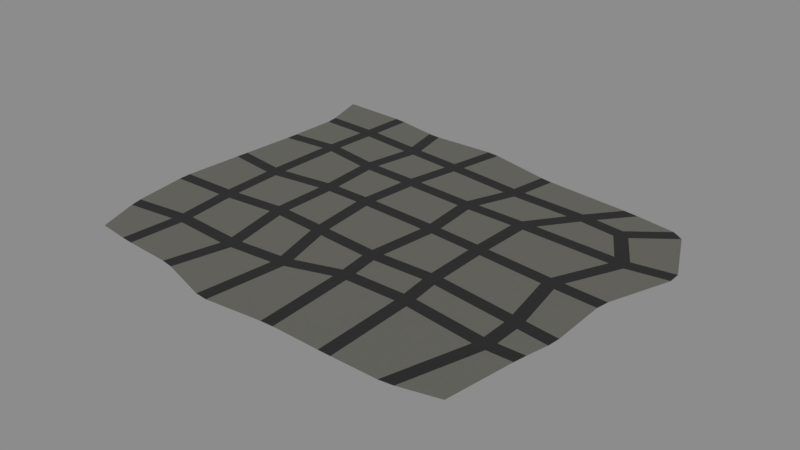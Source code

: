 # Source: street_a.blend  (saved by Blender 2.79.1; exported with 4.5.12 LTS)
import bpy
from mathutils import Matrix  # noqa: F401  (used for matrix-valued properties, if any)

bpy.ops.wm.read_factory_settings(use_empty=True)
scene = bpy.context.scene
scene.name = 'Scene'

# ---- collections
col_collection_1 = bpy.data.collections.new('Collection 1'); scene.collection.children.link(col_collection_1)

# ---- materials (node trees are filled in below, after node groups)
mat_material_002 = bpy.data.materials.new('Material.002')
mat_material_002.alpha_threshold = 0.0
mat_material_002.roughness = 0.5
mat_material_001 = bpy.data.materials.new('Material.001')
mat_material_001.alpha_threshold = 0.0
mat_material_001.roughness = 0.5

# ---- material node trees
mat_material_002.use_nodes = True; mat_material_002.node_tree.nodes.clear()
_N = mat_material_002.node_tree.nodes; _L = mat_material_002.node_tree.links
n0 = _N.new('ShaderNodeOutputMaterial'); n0.name = 'Material Output'; n0.location = (200, 0)
n1 = _N.new('ShaderNodeBsdfPrincipled'); n1.name = 'Concrete'; n1.location = (0, 0)
n1.width = 150
n1.subsurface_method = 'BURLEY'
n1.inputs[0].default_value = (0.4092, 0.4021, 0.3488, 1.0)
n1.inputs[2].default_value = 0.74
n1.inputs[3].default_value = 1.45
n1.inputs[9].default_value = (1.0, 1.0, 1.0)
n1.inputs[13].default_value = 1.163
_L.new(n1.outputs[0], n0.inputs[0])
n0.is_active_output = True
mat_material_001.use_nodes = True; mat_material_001.node_tree.nodes.clear()
_N = mat_material_001.node_tree.nodes; _L = mat_material_001.node_tree.links
n0 = _N.new('ShaderNodeOutputMaterial'); n0.name = 'Material Output'; n0.location = (200, 0)
n1 = _N.new('ShaderNodeBsdfPrincipled'); n1.name = 'Asphalt New'; n1.location = (0, 0)
n1.width = 150
n1.subsurface_method = 'BURLEY'
n1.inputs[0].default_value = (0.05, 0.05, 0.05, 1.0)
n1.inputs[2].default_value = 0.55
n1.inputs[3].default_value = 1.45
n1.inputs[9].default_value = (1.0, 1.0, 1.0)
_L.new(n1.outputs[0], n0.inputs[0])
n0.is_active_output = True

# ---- world
world_world = bpy.data.worlds.new('World'); scene.world = world_world
world_world.use_nodes = True; world_world.node_tree.nodes.clear()
_N = world_world.node_tree.nodes; _L = world_world.node_tree.links
n0 = _N.new('ShaderNodeOutputWorld'); n0.name = 'World Output'; n0.location = (300, 300)
n1 = _N.new('ShaderNodeBackground'); n1.name = 'Background'; n1.location = (10, 300)
n1.inputs[0].default_value = (0.2633, 0.2633, 0.2633, 1.0)
_L.new(n1.outputs[0], n0.inputs[0])
n0.is_active_output = True
world_world.color = (0.05088, 0.05088, 0.05088)
world_world.use_sun_shadow = False
world_world.sun_shadow_jitter_overblur = 0.0
world_world.cycles.sampling_method = 'MANUAL'

# ---- meshes
me_plane_001 = bpy.data.meshes.new('Plane.001')
me_plane_001.from_pydata([(-469.7, 410.2, 0.9164), (-402.8, -355.4, 1.654), (417.5, -381.7, 1.644), (68.38, -134.1, 0.1975), (68.54, -107.1, 0.2967), (41.4, -106.5, 0.2734), (41.1, -133.5, 0.1733), (-111.7, 21.99, 0.4297), (-84.45, 20.87, 0.4137), (-84.44, 47.91, 0.4656), (-111.5, 48.99, 0.4817), (174.0, 29.1, 0.6954), (173.7, 2.015, 0.6369), (200.7, -0.6541, 0.6864), (201.0, 26.46, 0.7448), (57.2, 39.36, 0.6137), (56.68, 12.34, 0.5561), (83.65, 10.31, 0.5786), (84.45, 37.35, 0.6365), (-100.8, -94.46, 0.2183), (-96.47, -121.9, 0.1636), (-67.92, -124.2, 0.1334), (-73.49, -96.62, 0.1895), (176.0, -131.6, 0.3268), (203.4, -133.5, 0.3687), (201.5, -106.0, 0.4444), (174.5, -104.6, 0.4016), (-69.84, 170.3, 0.7408), (-97.07, 172.1, 0.7274), (-101.2, 145.3, 0.6426), (-74.25, 143.6, 0.6559), (184.4, 157.3, 1.0), (177.1, 130.5, 0.9087), (204.1, 129.4, 0.9506), (216.9, 155.7, 1.049), (81.7, 160.3, 0.9096), (53.1, 161.5, 0.8798), (49.44, 134.7, 0.7901), (76.64, 133.4, 0.8178), (-211.7, 21.62, 0.6365), (-184.6, 23.2, 0.5965), (-185.1, 50.21, 0.6167), (-212.1, 48.77, 0.657), (-213.8, -88.25, 0.5033), (-211.5, -115.1, 0.4681), (-183.9, -115.4, 0.4177), (-186.8, -88.07, 0.4548), (-218.6, 153.6, 0.6986), (-191.3, 150.7, 0.6753), (-189.4, 177.6, 0.726), (-216.4, 180.6, 0.7483), (77.6, -215.9, -0.06365), (75.22, -188.9, -0.05887), (48.53, -193.0, -0.0823), (50.83, -220.6, -0.08565), (-38.92, -249.3, -0.06128), (-42.0, -221.9, -0.108), (-68.59, -227.0, -0.05998), (-66.57, -253.9, -0.01854), (184.2, -215.3, 0.1392), (211.3, -217.2, 0.2013), (209.7, -189.8, 0.1869), (182.3, -188.3, 0.1236), (-160.3, -261.8, 0.3198), (-160.4, -234.7, 0.2402), (-187.9, -234.5, 0.334), (-187.9, -261.6, 0.4104), (-347.3, 8.366, 0.7242), (-320.3, 8.208, 0.72), (-320.3, 35.41, 0.7482), (-347.3, 35.66, 0.7527), (-343.8, -99.31, 0.6642), (-342.0, -126.3, 0.667), (-315.0, -124.7, 0.5869), (-316.9, -97.78, 0.5845), (-344.4, 172.7, 0.8025), (-317.4, 171.2, 0.8487), (-316.2, 198.4, 0.8954), (-343.1, 199.9, 0.8488), (-331.1, -227.8, 0.7938), (-330.8, -254.9, 0.8958), (-303.7, -253.9, 0.7985), (-304.1, -226.8, 0.6977), (-46.08, 282.3, 1.234), (-72.99, 285.5, 1.212), (-78.47, 258.9, 1.094), (-51.51, 255.8, 1.116), (257.3, 253.9, 1.534), (237.4, 228.1, 1.353), (269.3, 225.6, 1.365), (289.2, 250.0, 1.536), (119.0, 262.2, 1.437), (92.05, 264.7, 1.415), (84.01, 238.5, 1.257), (111.9, 235.6, 1.278), (-170.5, 295.5, 1.186), (-198.6, 298.6, 1.187), (-198.0, 271.4, 1.054), (-171.1, 268.4, 1.054), (-307.8, 311.1, 1.203), (-334.7, 313.3, 1.178), (-336.6, 286.3, 1.108), (-309.7, 284.1, 1.133), (367.1, -17.54, 1.196), (371.1, 9.224, 1.261), (342.5, 11.72, 1.154), (339.2, -15.08, 1.091), (387.4, -131.4, 0.8816), (359.3, -127.5, 0.7961), (362.4, -155.2, 0.7239), (389.4, -158.9, 0.806), (421.6, 118.8, 1.479), (419.2, 145.8, 1.499), (387.4, 146.1, 1.394), (391.8, 118.8, 1.375), (389.6, -212.6, 0.6432), (362.6, -210.7, 0.5734), (358.8, -237.4, 0.6046), (386.3, -239.6, 0.6784), (371.5, 223.9, 1.491), (350.0, 241.5, 1.519), (345.4, 214.9, 1.424), (-54.34, 380.4, 1.659), (-27.44, 377.2, 1.682), (310.1, 317.0, 2.097), (341.5, 312.4, 2.092), (106.1, 341.7, 1.934), (132.6, 336.8, 1.969), (-214.3, 380.0, 1.645), (-186.3, 377.3, 1.673), (-329.2, 402.4, 1.394), (-302.4, 398.8, 1.467), (424.5, 297.5, 2.005), (448.4, 281.6, 1.978), (-451.6, 23.56, 0.7451), (-450.0, 50.61, 0.6608), (-457.4, -128.6, 1.239), (-458.6, -101.6, 1.193), (-443.0, 165.0, 0.3572), (-441.7, 192.2, 0.3831), (-434.6, -267.8, 1.27), (-441.3, -241.4, 1.216), (-438.1, 291.3, 0.8363), (-441.8, 318.5, 0.9003), (458.9, 2.284, 1.655), (454.4, -24.44, 1.583), (504.6, 158.1, 1.904), (505.3, 131.0, 1.872), (88.16, -400.5, 0.782), (61.17, -401.4, 0.7564), (456.5, -141.1, 1.157), (453.6, -168.0, 1.038), (443.4, -212.1, 0.8085), (438.3, -239.1, 0.8167), (-56.3, -412.5, 0.7693), (-83.16, -409.8, 0.8116), (215.8, -403.7, 1.062), (188.8, -403.2, 0.9835), (-186.7, -377.8, 1.133), (-213.3, -373.0, 1.211), (-310.5, -366.8, 1.478), (-337.4, -364.2, 1.539), (339.7, -400.9, 1.507), (310.6, -404.5, 1.426), (68.38, -134.1, -0.002474), (68.54, -107.1, 0.09666), (41.4, -106.5, 0.07335), (41.1, -133.5, -0.02669), (-111.7, 21.99, 0.2297), (-84.45, 20.87, 0.2137), (-84.44, 47.91, 0.2656), (-111.5, 48.99, 0.2817), (174.0, 29.1, 0.4954), (173.7, 2.015, 0.4369), (200.7, -0.6541, 0.4864), (201.0, 26.46, 0.5448), (57.2, 39.36, 0.4137), (56.68, 12.34, 0.3561), (83.65, 10.31, 0.3786), (84.45, 37.35, 0.4365), (-100.8, -94.46, 0.0183), (-96.47, -121.9, -0.03638), (-67.92, -124.2, -0.06662), (-73.49, -96.62, -0.01054), (176.0, -131.6, 0.1268), (203.4, -133.5, 0.1687), (201.5, -106.0, 0.2444), (174.5, -104.6, 0.2016), (-69.84, 170.3, 0.5408), (-97.07, 172.1, 0.5274), (-101.2, 145.3, 0.4426), (-74.25, 143.6, 0.4559), (184.4, 157.3, 0.8), (177.1, 130.5, 0.7087), (204.1, 129.4, 0.7506), (216.9, 155.7, 0.8493), (81.7, 160.3, 0.7096), (53.1, 161.5, 0.6798), (49.44, 134.7, 0.5901), (76.64, 133.4, 0.6178), (-211.7, 21.62, 0.4365), (-184.6, 23.2, 0.3965), (-185.1, 50.21, 0.4167), (-212.1, 48.77, 0.457), (-213.8, -88.25, 0.3033), (-211.5, -115.1, 0.2681), (-183.9, -115.4, 0.2177), (-186.8, -88.07, 0.2548), (-218.6, 153.6, 0.4986), (-191.3, 150.7, 0.4753), (-189.4, 177.6, 0.526), (-216.4, 180.6, 0.5483), (77.6, -215.9, -0.2637), (75.22, -188.9, -0.2589), (48.53, -193.0, -0.2823), (50.83, -220.6, -0.2856), (-38.92, -249.3, -0.2613), (-42.0, -221.9, -0.308), (-68.59, -227.0, -0.26), (-66.57, -253.9, -0.2185), (184.2, -215.3, -0.06082), (211.3, -217.2, 0.001262), (209.7, -189.8, -0.01313), (182.3, -188.3, -0.07636), (-160.3, -261.8, 0.1198), (-160.4, -234.7, 0.04017), (-187.9, -234.5, 0.134), (-187.9, -261.6, 0.2104), (-347.3, 8.366, 0.5242), (-320.3, 8.208, 0.52), (-320.3, 35.41, 0.5482), (-347.3, 35.66, 0.5527), (-343.8, -99.31, 0.4642), (-342.0, -126.3, 0.467), (-315.0, -124.7, 0.3869), (-316.9, -97.78, 0.3845), (-344.4, 172.7, 0.6025), (-317.4, 171.2, 0.6487), (-316.2, 198.4, 0.6954), (-343.1, 199.9, 0.6488), (-331.1, -227.8, 0.5938), (-330.8, -254.9, 0.6958), (-303.7, -253.9, 0.5985), (-304.1, -226.8, 0.4977), (-46.08, 282.3, 1.034), (-72.99, 285.5, 1.012), (-78.47, 258.9, 0.8941), (-51.51, 255.8, 0.9161), (257.3, 253.9, 1.334), (237.4, 228.1, 1.153), (269.3, 225.6, 1.165), (289.2, 250.0, 1.336), (119.0, 262.2, 1.237), (92.05, 264.7, 1.215), (84.01, 238.5, 1.057), (111.9, 235.6, 1.078), (-170.5, 295.5, 0.9862), (-198.6, 298.6, 0.9871), (-198.0, 271.4, 0.8544), (-171.1, 268.4, 0.8539), (-307.8, 311.1, 1.003), (-334.7, 313.3, 0.9783), (-336.6, 286.3, 0.9081), (-309.7, 284.1, 0.9326), (367.1, -17.54, 0.996), (371.1, 9.224, 1.061), (342.5, 11.72, 0.9536), (339.2, -15.08, 0.8914), (387.4, -131.4, 0.6816), (359.3, -127.5, 0.5961), (362.4, -155.2, 0.5239), (389.4, -158.9, 0.606), (421.6, 118.8, 1.279), (419.2, 145.8, 1.299), (387.4, 146.1, 1.194), (391.8, 118.8, 1.175), (389.6, -212.6, 0.4432), (362.6, -210.7, 0.3734), (358.8, -237.4, 0.4046), (386.3, -239.6, 0.4784), (371.5, 223.9, 1.291), (350.0, 241.5, 1.319), (345.4, 214.9, 1.224), (-54.34, 380.4, 1.459), (-27.44, 377.2, 1.482), (310.1, 317.0, 1.897), (341.5, 312.4, 1.892), (106.1, 341.7, 1.734), (132.6, 336.8, 1.769), (-214.3, 380.0, 1.445), (-186.3, 377.3, 1.473), (-329.2, 402.4, 1.194), (-302.4, 398.8, 1.267), (424.5, 297.5, 1.805), (448.4, 281.6, 1.778), (-451.6, 23.56, 0.5451), (-450.0, 50.61, 0.4608), (-457.4, -128.6, 1.039), (-458.6, -101.6, 0.9929), (-443.0, 165.0, 0.1572), (-441.7, 192.2, 0.1831), (-434.6, -267.8, 1.07), (-441.3, -241.4, 1.016), (-438.1, 291.3, 0.6363), (-441.8, 318.5, 0.7003), (458.9, 2.284, 1.455), (454.4, -24.44, 1.383), (504.6, 158.1, 1.704), (505.3, 131.0, 1.672), (88.16, -400.5, 0.582), (61.17, -401.4, 0.5564), (456.5, -141.1, 0.9565), (453.6, -168.0, 0.838), (443.4, -212.1, 0.6085), (438.3, -239.1, 0.6167), (-56.3, -412.5, 0.5693), (-83.16, -409.8, 0.6116), (215.8, -403.7, 0.8623), (188.8, -403.2, 0.7835), (-186.7, -377.8, 0.9328), (-213.3, -373.0, 1.011), (-310.5, -366.8, 1.278), (-337.4, -364.2, 1.339), (339.7, -400.9, 1.307), (310.6, -404.5, 1.226)], [], [(16, 8, 22, 5), (6, 21, 56, 53), (33, 14, 105, 114), (10, 29, 48, 41), (18, 11, 32, 38), (9, 15, 37, 30), (24, 61, 116, 109), (19, 7, 40, 46), (17, 4, 26, 12), (77, 50, 97, 102), (65, 44, 73, 82), (42, 47, 76, 69), (35, 31, 88, 94), (49, 28, 85, 98), (59, 51, 148, 157), (89, 34, 113, 121), (27, 36, 93, 86), (20, 45, 64, 57), (43, 39, 68, 74), (13, 25, 108, 106), (100, 130, 0, 143), (95, 84, 122, 129), (99, 96, 128, 131), (91, 87, 124, 127), (90, 120, 132, 125), (79, 72, 136, 141), (78, 101, 142, 139), (70, 75, 138, 135), (145, 103, 107, 150), (80, 140, 1, 161), (153, 118, 162, 2), (151, 110, 115, 152), (111, 104, 144, 147), (119, 112, 146, 133), (117, 60, 156, 163), (54, 55, 154, 149), (71, 67, 134, 137), (83, 92, 126, 123), (66, 81, 160, 159), (58, 63, 158, 155), (120, 90, 251, 281), (159, 158, 319, 320), (52, 3, 164, 213), (113, 34, 195, 274), (66, 159, 320, 227), (20, 57, 218, 181), (33, 114, 275, 194), (162, 118, 279, 323), (56, 21, 182, 217), (13, 106, 267, 174), (163, 162, 323, 324), (64, 45, 206, 225), (105, 14, 175, 266), (117, 163, 324, 278), (44, 65, 226, 205), (24, 109, 270, 185), (152, 115, 276, 313), (57, 64, 225, 218), (108, 25, 186, 269), (153, 152, 313, 314), (63, 58, 219, 224), (116, 61, 222, 277), (118, 153, 314, 279), (55, 54, 215, 216), (60, 117, 278, 221), (150, 107, 268, 311), (53, 56, 217, 214), (121, 113, 274, 282), (151, 150, 311, 312), (62, 52, 213, 223), (112, 119, 280, 273), (110, 151, 312, 271), (51, 59, 220, 212), (109, 116, 277, 270), (144, 104, 265, 305), (19, 46, 207, 180), (115, 110, 271, 276), (145, 144, 305, 306), (45, 20, 181, 206), (114, 105, 266, 275), (103, 145, 306, 264), (10, 41, 202, 171), (104, 111, 272, 265), (146, 112, 273, 307), (40, 7, 168, 201), (106, 108, 269, 267), (147, 146, 307, 308), (48, 29, 190, 209), (107, 103, 264, 268), (111, 147, 308, 272), (28, 49, 210, 189), (88, 31, 192, 249), (100, 143, 304, 261), (41, 48, 209, 202), (34, 89, 250, 195), (142, 101, 262, 303), (47, 42, 203, 208), (77, 102, 263, 238), (143, 142, 303, 304), (46, 40, 201, 207), (101, 78, 239, 262), (79, 141, 302, 240), (39, 43, 204, 200), (93, 36, 197, 254), (140, 80, 241, 301), (9, 30, 191, 170), (35, 94, 255, 196), (141, 140, 301, 302), (29, 10, 171, 190), (49, 98, 259, 210), (136, 72, 233, 297), (18, 38, 199, 179), (97, 50, 211, 258), (137, 136, 297, 298), (37, 15, 176, 198), (85, 28, 189, 246), (71, 137, 298, 232), (32, 11, 172, 193), (27, 86, 247, 188), (70, 135, 296, 231), (14, 33, 194, 175), (102, 97, 258, 263), (134, 67, 228, 295), (12, 26, 187, 173), (96, 99, 260, 257), (135, 134, 295, 296), (25, 13, 174, 186), (98, 85, 246, 259), (138, 75, 236, 299), (30, 37, 198, 191), (84, 95, 256, 245), (139, 138, 299, 300), (36, 27, 188, 197), (86, 93, 254, 247), (78, 139, 300, 239), (21, 6, 167, 182), (92, 83, 244, 253), (90, 125, 286, 251), (5, 22, 183, 166), (87, 91, 252, 248), (23, 3, 52, 62), (164, 165, 166, 167), (168, 169, 170, 171), (172, 173, 174, 175), (176, 177, 178, 179), (180, 181, 182, 183), (184, 185, 186, 187), (188, 189, 190, 191), (192, 193, 194, 195), (196, 197, 198, 199), (200, 201, 202, 203), (204, 205, 206, 207), (208, 209, 210, 211), (212, 213, 214, 215), (216, 217, 218, 219), (220, 221, 222, 223), (224, 225, 226, 227), (228, 229, 230, 231), (232, 233, 234, 235), (236, 237, 238, 239), (240, 241, 242, 243), (244, 245, 246, 247), (248, 249, 250, 251), (252, 253, 254, 255), (256, 257, 258, 259), (260, 261, 262, 263), (264, 265, 266, 267), (268, 269, 270, 271), (272, 273, 274, 275), (276, 277, 278, 279), (280, 281, 282), (168, 180, 183, 169), (164, 184, 187, 165), (176, 170, 169, 177), (178, 173, 172, 179), (165, 178, 177, 166), (199, 193, 192, 196), (166, 183, 182, 167), (197, 188, 191, 198), (186, 174, 173, 187), (175, 194, 193, 172), (198, 176, 179, 199), (190, 171, 170, 191), (200, 204, 207, 201), (208, 203, 202, 209), (189, 210, 209, 190), (201, 168, 171, 202), (206, 181, 180, 207), (212, 220, 223, 213), (214, 217, 216, 215), (224, 219, 218, 225), (205, 226, 225, 206), (217, 182, 181, 218), (213, 164, 167, 214), (222, 185, 184, 223), (228, 232, 235, 229), (236, 231, 230, 237), (233, 240, 243, 234), (204, 235, 234, 205), (242, 227, 226, 243), (211, 238, 237, 208), (229, 200, 203, 230), (255, 249, 248, 252), (253, 244, 247, 254), (245, 256, 259, 246), (257, 260, 263, 258), (188, 247, 246, 189), (258, 211, 210, 259), (196, 255, 254, 197), (262, 239, 238, 263), (195, 250, 249, 192), (268, 264, 267, 269), (265, 272, 275, 266), (276, 271, 270, 277), (273, 280, 282, 274), (221, 278, 277, 222), (269, 186, 185, 270), (266, 175, 174, 267), (194, 275, 274, 195), (281, 251, 250, 282), (256, 290, 289, 257), (291, 261, 260, 292), (252, 288, 287, 253), (283, 245, 244, 284), (280, 294, 293, 281), (285, 248, 251, 286), (239, 300, 299, 236), (295, 228, 231, 296), (232, 298, 297, 233), (301, 241, 240, 302), (303, 262, 261, 304), (272, 308, 307, 273), (264, 306, 305, 265), (271, 312, 311, 268), (279, 314, 313, 276), (278, 324, 323, 279), (227, 320, 319, 224), (315, 216, 219, 316), (215, 310, 309, 212), (317, 221, 220, 318), (241, 322, 321, 242), (6, 53, 214, 167), (158, 63, 224, 319), (89, 121, 282, 250), (61, 24, 185, 222), (155, 154, 315, 316), (95, 129, 290, 256), (23, 62, 223, 184), (154, 55, 216, 315), (129, 128, 289, 290), (67, 71, 232, 228), (58, 155, 316, 219), (128, 96, 257, 289), (74, 68, 229, 235), (54, 149, 310, 215), (131, 130, 291, 292), (75, 70, 231, 236), (149, 148, 309, 310), (130, 100, 261, 291), (69, 76, 237, 230), (148, 51, 212, 309), (7, 19, 180, 168), (99, 131, 292, 260), (72, 79, 240, 233), (157, 156, 317, 318), (22, 8, 169, 183), (91, 127, 288, 252), (82, 73, 234, 243), (156, 60, 221, 317), (3, 23, 184, 164), (127, 126, 287, 288), (43, 74, 235, 204), (59, 157, 318, 220), (26, 4, 165, 187), (126, 92, 253, 287), (73, 44, 205, 234), (80, 161, 322, 241), (15, 9, 170, 176), (123, 122, 283, 284), (81, 66, 227, 242), (161, 160, 321, 322), (8, 16, 177, 169), (122, 84, 245, 283), (65, 82, 243, 226), (160, 81, 242, 321), (17, 12, 173, 178), (83, 123, 284, 244), (50, 77, 238, 211), (11, 18, 179, 172), (119, 133, 294, 280), (76, 47, 208, 237), (4, 17, 178, 165), (133, 132, 293, 294), (68, 39, 200, 229), (16, 5, 166, 177), (132, 120, 281, 293), (42, 69, 230, 203), (38, 32, 193, 199), (125, 124, 285, 286), (94, 88, 249, 255), (31, 35, 196, 192), (124, 87, 248, 285)])
me_plane_001.polygons.foreach_set('material_index', [0, 0, 0, 0, 0, 0, 0, 0, 0, 0, 0, 0, 0, 0, 0, 0, 0, 0, 0, 0, 0, 0, 0, 0, 0, 0, 0, 0, 0, 0, 0, 0, 0, 0, 0, 0, 0, 0, 0, 0, 0, 0, 0, 0, 0, 0, 0, 0, 0, 0, 0, 0, 0, 0, 0, 0, 0, 0, 0, 0, 0, 0, 0, 0, 0, 0, 0, 0, 0, 0, 0, 0, 0, 0, 0, 0, 0, 0, 0, 0, 0, 0, 0, 0, 0, 0, 0, 0, 0, 0, 0, 0, 0, 0, 0, 0, 0, 0, 0, 0, 0, 0, 0, 0, 0, 0, 0, 0, 0, 0, 0, 0, 0, 0, 0, 0, 0, 0, 0, 0, 0, 0, 0, 0, 0, 0, 0, 0, 0, 0, 0, 0, 0, 0, 0, 0, 0, 0, 0, 0, 0, 1, 1, 1, 1, 1, 1, 1, 1, 1, 1, 1, 1, 1, 1, 1, 1, 1, 1, 1, 1, 1, 1, 1, 1, 1, 1, 1, 1, 1, 1, 1, 1, 1, 1, 1, 1, 1, 1, 1, 1, 1, 1, 1, 1, 1, 1, 1, 1, 1, 1, 1, 1, 1, 1, 1, 1, 1, 1, 1, 1, 1, 1, 1, 1, 1, 1, 1, 1, 1, 1, 1, 1, 1, 1, 1, 1, 1, 1, 1, 1, 1, 1, 1, 1, 1, 1, 1, 1, 1, 1, 1, 1, 1, 1, 1, 1, 1, 1, 1, 1, 0, 0, 0, 0, 0, 0, 0, 0, 0, 0, 0, 0, 0, 0, 0, 0, 0, 0, 0, 0, 0, 0, 0, 0, 0, 0, 0, 0, 0, 0, 0, 0, 0, 0, 0, 0, 0, 0, 0, 0, 0, 0, 0, 0, 0, 0, 0, 0, 0, 0, 0, 0, 0, 0, 0, 0, 0, 0, 0, 0, 0])
me_plane_001.materials.append(mat_material_002)
me_plane_001.materials.append(mat_material_001)
me_plane_001.use_remesh_preserve_volume = False
me_plane_001.use_remesh_preserve_attributes = False
me_plane_001.use_mirror_vertex_groups = False
me_plane_001.update()

# ---- objects
ob_plane__col = bpy.data.objects.new('plane -col', me_plane_001)

# ---- transforms, parenting, visibility, modifiers, constraints
ob_plane__col.location = (0.0, 0.0, 0.0)
ob_plane__col.lineart.crease_threshold = 0.0

# ---- collection membership
col_collection_1.objects.link(ob_plane__col)

# ---- scene / render settings (as saved in the file)
scene.frame_start = 1; scene.frame_end = 250; scene.frame_set(1)
scene.render.engine = 'CYCLES'
scene.render.resolution_percentage = 50
scene.render.dither_intensity = 0.0
scene.cycles.use_denoising = False
scene.cycles.samples = 128
scene.cycles.sampling_pattern = 'TABULATED_SOBOL'
scene.cycles.use_adaptive_sampling = False
scene.cycles.use_light_tree = False
scene.view_settings.view_transform = 'Standard'
bpy.context.view_layer.update()

# ---- added for rendering (the .blend has no active camera): camera
cam_auto = bpy.data.cameras.new('AutoCamera')
cam_auto.lens = 50.0
cam_auto.sensor_width = 36.0
cam_auto.clip_end = 20714.3
ob_auto_camera = bpy.data.objects.new('AutoCamera', cam_auto)
scene.collection.objects.link(ob_auto_camera)
ob_auto_camera.location = (1198.08, -1417.54, 945.141)
ob_auto_camera.rotation_euler = (1.09748, -7.21219e-08, 0.694738)
scene.camera = ob_auto_camera
bpy.context.view_layer.update()
